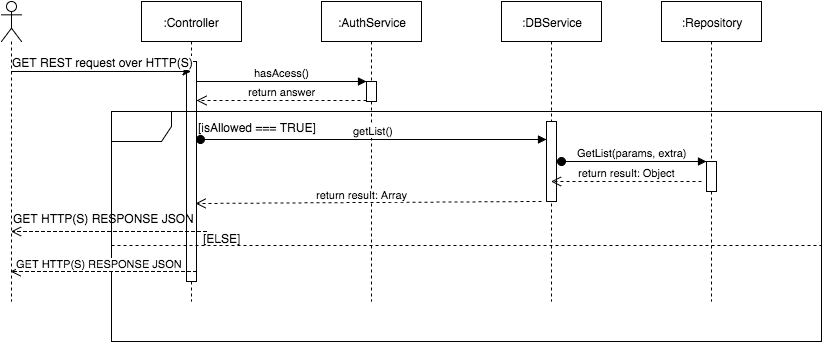

The diagram above was exported from draw.io. Its source (the exported page's mxGraphModel, read from the mxfile embedded in the PNG):
<mxGraphModel dx="1192" dy="768" grid="1" gridSize="10" guides="1" tooltips="1" connect="1" arrows="1" fold="1" page="1" pageScale="1" pageWidth="1169" pageHeight="826" background="#ffffff" math="0" shadow="0">
  <root>
    <mxCell id="0" />
    <mxCell id="1" parent="0" />
    <mxCell id="2" value=":Controller" style="shape=umlLifeline;perimeter=lifelinePerimeter;whiteSpace=wrap;html=1;container=1;collapsible=0;recursiveResize=0;outlineConnect=0;" vertex="1" parent="1">
      <mxGeometry x="180" y="20" width="100" height="300" as="geometry" />
    </mxCell>
    <mxCell id="3" value="" style="html=1;points=[];perimeter=orthogonalPerimeter;" vertex="1" parent="2">
      <mxGeometry x="45" y="60" width="10" height="220" as="geometry" />
    </mxCell>
    <mxCell id="4" value="" style="html=1;points=[];perimeter=orthogonalPerimeter;" vertex="1" parent="1">
      <mxGeometry x="225" y="80" width="10" height="220" as="geometry" />
    </mxCell>
    <mxCell id="5" value=":AuthService" style="shape=umlLifeline;perimeter=lifelinePerimeter;whiteSpace=wrap;html=1;container=1;collapsible=0;recursiveResize=0;outlineConnect=0;" vertex="1" parent="1">
      <mxGeometry x="360" y="20" width="100" height="300" as="geometry" />
    </mxCell>
    <mxCell id="6" value="" style="html=1;points=[];perimeter=orthogonalPerimeter;" vertex="1" parent="5">
      <mxGeometry x="45" y="80" width="10" height="20" as="geometry" />
    </mxCell>
    <mxCell id="7" value="" style="html=1;points=[];perimeter=orthogonalPerimeter;" vertex="1" parent="1">
      <mxGeometry x="405" y="100" width="10" height="20" as="geometry" />
    </mxCell>
    <mxCell id="8" value=":DBService" style="shape=umlLifeline;perimeter=lifelinePerimeter;whiteSpace=wrap;html=1;container=1;collapsible=0;recursiveResize=0;outlineConnect=0;" vertex="1" parent="1">
      <mxGeometry x="540" y="20" width="100" height="300" as="geometry" />
    </mxCell>
    <mxCell id="9" value=":Repository" style="shape=umlLifeline;perimeter=lifelinePerimeter;whiteSpace=wrap;html=1;container=1;collapsible=0;recursiveResize=0;outlineConnect=0;" vertex="1" parent="1">
      <mxGeometry x="700" y="20" width="100" height="300" as="geometry" />
    </mxCell>
    <mxCell id="10" style="edgeStyle=orthogonalEdgeStyle;rounded=0;html=1;startArrow=none;startFill=0;jettySize=auto;orthogonalLoop=1;" edge="1" source="13" target="2" parent="1">
      <mxGeometry x="49.5" y="90" as="geometry">
        <Array as="points">
          <mxPoint x="170" y="90" />
          <mxPoint x="170" y="90" />
        </Array>
      </mxGeometry>
    </mxCell>
    <mxCell id="11" value="GET REST request over HTTP(S)" style="text;html=1;resizable=0;points=[];align=center;verticalAlign=middle;labelBackgroundColor=#ffffff;" vertex="1" connectable="0" parent="10">
      <mxGeometry x="-0.1389" y="1" relative="1" as="geometry">
        <mxPoint x="14" y="-9" as="offset" />
      </mxGeometry>
    </mxCell>
    <mxCell id="12" value="GET REST request over HTTP(S)" style="text;html=1;resizable=0;points=[];align=center;verticalAlign=middle;labelBackgroundColor=#ffffff;" vertex="1" connectable="0" parent="1">
      <mxGeometry x="140.5" y="80" as="geometry">
        <mxPoint x="14" y="-9" as="offset" />
      </mxGeometry>
    </mxCell>
    <mxCell id="13" value="" style="shape=umlLifeline;participant=umlActor;perimeter=lifelinePerimeter;whiteSpace=wrap;html=1;container=1;collapsible=0;recursiveResize=0;verticalAlign=top;spacingTop=36;labelBackgroundColor=#ffffff;outlineConnect=0;" vertex="1" parent="1">
      <mxGeometry x="40" y="20" width="20" height="300" as="geometry" />
    </mxCell>
    <mxCell id="14" value="hasAcess()" style="html=1;verticalAlign=bottom;endArrow=block;entryX=0;entryY=0;" edge="1" source="4" target="7" parent="1">
      <mxGeometry x="235" y="100" as="geometry">
        <mxPoint x="335" y="80" as="sourcePoint" />
      </mxGeometry>
    </mxCell>
    <mxCell id="15" value="return answer" style="html=1;verticalAlign=bottom;endArrow=open;dashed=1;endSize=8;exitX=0;exitY=0.95;" edge="1" source="7" target="4" parent="1">
      <mxGeometry x="235" y="119" as="geometry">
        <mxPoint x="335" y="156" as="targetPoint" />
      </mxGeometry>
    </mxCell>
    <mxCell id="16" value="" style="shape=umlFrame;whiteSpace=wrap;html=1;" vertex="1" parent="1">
      <mxGeometry x="150" y="130" width="710" height="230" as="geometry" />
    </mxCell>
    <mxCell id="17" value="" style="html=1;points=[];perimeter=orthogonalPerimeter;" vertex="1" parent="1">
      <mxGeometry x="585" y="140" width="10" height="80" as="geometry" />
    </mxCell>
    <mxCell id="18" value="getList()" style="html=1;verticalAlign=bottom;startArrow=oval;endArrow=block;startSize=8;exitX=1.4;exitY=0.355;exitPerimeter=0;" edge="1" source="4" target="17" parent="1">
      <mxGeometry x="239" y="158" as="geometry">
        <mxPoint x="525" y="140" as="sourcePoint" />
      </mxGeometry>
    </mxCell>
    <mxCell id="19" value="" style="html=1;points=[];perimeter=orthogonalPerimeter;" vertex="1" parent="1">
      <mxGeometry x="745" y="180" width="10" height="30" as="geometry" />
    </mxCell>
    <mxCell id="20" value="GetList(params, extra)" style="html=1;verticalAlign=bottom;startArrow=oval;endArrow=block;startSize=8;" edge="1" target="19" parent="1">
      <mxGeometry x="600" y="180" as="geometry">
        <mxPoint x="600" y="180" as="sourcePoint" />
        <mxPoint as="offset" />
      </mxGeometry>
    </mxCell>
    <mxCell id="21" value="return result: Object" style="html=1;verticalAlign=bottom;endArrow=open;dashed=1;endSize=8;" edge="1" target="8" parent="1">
      <mxGeometry x="589.5" y="200" as="geometry">
        <mxPoint x="590" y="200" as="targetPoint" />
        <mxPoint x="740" y="200" as="sourcePoint" />
        <mxPoint as="offset" />
      </mxGeometry>
    </mxCell>
    <mxCell id="22" value="return result: Array" style="html=1;verticalAlign=bottom;endArrow=open;dashed=1;endSize=8;entryX=0.9;entryY=0.645;entryPerimeter=0;" edge="1" target="4" parent="1">
      <mxGeometry x="234" y="220" as="geometry">
        <mxPoint x="335" y="220" as="targetPoint" />
        <mxPoint x="580" y="220" as="sourcePoint" />
        <mxPoint as="offset" />
      </mxGeometry>
    </mxCell>
    <mxCell id="23" value="GET HTTP(S) RESPONSE JSON" style="html=1;verticalAlign=bottom;endArrow=open;dashed=1;endSize=8;entryX=0.9;entryY=0.645;entryPerimeter=0;" edge="1" parent="1">
      <mxGeometry x="49" y="290" as="geometry">
        <mxPoint x="49" y="290" as="targetPoint" />
        <mxPoint x="235" y="290" as="sourcePoint" />
        <Array as="points">
          <mxPoint x="135" y="290" />
        </Array>
        <mxPoint as="offset" />
      </mxGeometry>
    </mxCell>
    <mxCell id="24" value="" style="line;html=1;strokeWidth=1;fillColor=none;align=left;verticalAlign=middle;spacingTop=-1;spacingLeft=3;spacingRight=3;rotatable=0;labelPosition=right;points=[];portConstraint=eastwest;dashed=1;" vertex="1" parent="1">
      <mxGeometry x="150" y="260" width="710" height="8" as="geometry" />
    </mxCell>
    <mxCell id="25" value="[ELSE]" style="text;html=1;resizable=0;points=[];autosize=1;align=left;verticalAlign=top;spacingTop=-4;" vertex="1" parent="1">
      <mxGeometry x="240" y="248" width="50" height="20" as="geometry" />
    </mxCell>
    <mxCell id="26" value="" style="html=1;verticalAlign=bottom;endArrow=open;dashed=1;endSize=8;" edge="1" target="13" parent="1">
      <mxGeometry x="49.5" y="250" as="geometry">
        <mxPoint x="59" y="250" as="targetPoint" />
        <mxPoint x="245" y="250" as="sourcePoint" />
        <Array as="points">
          <mxPoint x="145" y="250" />
        </Array>
        <mxPoint x="25" y="-7" as="offset" />
      </mxGeometry>
    </mxCell>
    <mxCell id="27" value="&lt;span&gt;GET HTTP(S) RESPONSE JSON&lt;/span&gt;" style="text;html=1;resizable=0;points=[];autosize=1;align=left;verticalAlign=top;spacingTop=-4;" vertex="1" parent="1">
      <mxGeometry x="50" y="228" width="200" height="20" as="geometry" />
    </mxCell>
    <mxCell id="28" value="[isAllowed === TRUE]" style="text;html=1;resizable=0;points=[];autosize=1;align=left;verticalAlign=top;spacingTop=-4;" vertex="1" parent="1">
      <mxGeometry x="235" y="137" width="130" height="20" as="geometry" />
    </mxCell>
  </root>
</mxGraphModel>